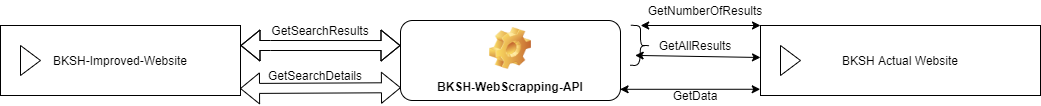

The diagram above was exported from draw.io. Its source (the exported page's mxGraphModel, read from the mxfile embedded in the PNG):
<mxGraphModel dx="1038" dy="552" grid="1" gridSize="10" guides="1" tooltips="1" connect="1" arrows="1" fold="1" page="1" pageScale="1" pageWidth="850" pageHeight="1100" math="0" shadow="0">
  <root>
    <mxCell id="0" />
    <mxCell id="1" parent="0" />
    <mxCell id="DEw0PqkQvVvgkEnsDiGK-2" value="BKSH-Improved-Website" style="html=1;whiteSpace=wrap;container=1;recursiveResize=0;collapsible=0;" vertex="1" parent="1">
      <mxGeometry x="40" y="80" width="240" height="70" as="geometry" />
    </mxCell>
    <mxCell id="DEw0PqkQvVvgkEnsDiGK-3" value="" style="triangle;html=1;whiteSpace=wrap;" vertex="1" parent="DEw0PqkQvVvgkEnsDiGK-2">
      <mxGeometry x="20" y="20" width="20" height="30" as="geometry" />
    </mxCell>
    <mxCell id="DEw0PqkQvVvgkEnsDiGK-7" value="BKSH-WebScrapping-API" style="label;whiteSpace=wrap;html=1;align=center;verticalAlign=bottom;spacingLeft=0;spacingBottom=4;imageAlign=center;imageVerticalAlign=top;image=img/clipart/Gear_128x128.png" vertex="1" parent="1">
      <mxGeometry x="440" y="75" width="220" height="80" as="geometry" />
    </mxCell>
    <mxCell id="DEw0PqkQvVvgkEnsDiGK-8" value="" style="shape=flexArrow;endArrow=classic;startArrow=classic;html=1;entryX=0;entryY=0.313;entryDx=0;entryDy=0;entryPerimeter=0;" edge="1" parent="1" target="DEw0PqkQvVvgkEnsDiGK-7">
      <mxGeometry width="50" height="50" relative="1" as="geometry">
        <mxPoint x="280" y="100" as="sourcePoint" />
        <mxPoint x="450" y="260" as="targetPoint" />
        <Array as="points">
          <mxPoint x="310" y="100" />
        </Array>
      </mxGeometry>
    </mxCell>
    <mxCell id="DEw0PqkQvVvgkEnsDiGK-9" value="BKSH Actual Website" style="html=1;whiteSpace=wrap;container=1;recursiveResize=0;collapsible=0;" vertex="1" parent="1">
      <mxGeometry x="800" y="80" width="280" height="70" as="geometry" />
    </mxCell>
    <mxCell id="DEw0PqkQvVvgkEnsDiGK-10" value="" style="triangle;html=1;whiteSpace=wrap;" vertex="1" parent="DEw0PqkQvVvgkEnsDiGK-9">
      <mxGeometry x="20" y="20" width="20" height="30" as="geometry" />
    </mxCell>
    <mxCell id="DEw0PqkQvVvgkEnsDiGK-11" value="GetSearchResults" style="text;html=1;strokeColor=none;fillColor=none;align=center;verticalAlign=middle;whiteSpace=wrap;rounded=0;" vertex="1" parent="1">
      <mxGeometry x="260" y="75" width="200" height="20" as="geometry" />
    </mxCell>
    <mxCell id="DEw0PqkQvVvgkEnsDiGK-16" value="" style="shape=curlyBracket;whiteSpace=wrap;html=1;rounded=1;rotation=-179;" vertex="1" parent="1">
      <mxGeometry x="669.83" y="80" width="20" height="40" as="geometry" />
    </mxCell>
    <mxCell id="DEw0PqkQvVvgkEnsDiGK-17" value="" style="endArrow=classic;startArrow=classic;html=1;exitX=0.5;exitY=1;exitDx=0;exitDy=0;" edge="1" parent="1" source="DEw0PqkQvVvgkEnsDiGK-16">
      <mxGeometry width="50" height="50" relative="1" as="geometry">
        <mxPoint x="750" y="130" as="sourcePoint" />
        <mxPoint x="800" y="80" as="targetPoint" />
      </mxGeometry>
    </mxCell>
    <mxCell id="DEw0PqkQvVvgkEnsDiGK-18" value="GetNumberOfResults" style="text;html=1;strokeColor=none;fillColor=none;align=center;verticalAlign=middle;whiteSpace=wrap;rounded=0;" vertex="1" parent="1">
      <mxGeometry x="669.83" y="55" width="150" height="20" as="geometry" />
    </mxCell>
    <mxCell id="DEw0PqkQvVvgkEnsDiGK-19" value="" style="endArrow=classic;startArrow=classic;html=1;exitX=0.75;exitY=0.25;exitDx=0;exitDy=0;exitPerimeter=0;" edge="1" parent="1" source="DEw0PqkQvVvgkEnsDiGK-16">
      <mxGeometry width="50" height="50" relative="1" as="geometry">
        <mxPoint x="750" y="150" as="sourcePoint" />
        <mxPoint x="800" y="112" as="targetPoint" />
      </mxGeometry>
    </mxCell>
    <mxCell id="DEw0PqkQvVvgkEnsDiGK-20" value="GetAllResults" style="text;html=1;strokeColor=none;fillColor=none;align=center;verticalAlign=middle;whiteSpace=wrap;rounded=0;" vertex="1" parent="1">
      <mxGeometry x="689.83" y="90" width="90.17" height="20" as="geometry" />
    </mxCell>
    <mxCell id="DEw0PqkQvVvgkEnsDiGK-21" value="" style="shape=flexArrow;endArrow=classic;startArrow=classic;html=1;exitX=0.998;exitY=0.9;exitDx=0;exitDy=0;entryX=0.002;entryY=0.84;entryDx=0;entryDy=0;entryPerimeter=0;exitPerimeter=0;" edge="1" parent="1" source="DEw0PqkQvVvgkEnsDiGK-2" target="DEw0PqkQvVvgkEnsDiGK-7">
      <mxGeometry width="50" height="50" relative="1" as="geometry">
        <mxPoint x="390" y="180" as="sourcePoint" />
        <mxPoint x="440" y="130" as="targetPoint" />
        <Array as="points" />
      </mxGeometry>
    </mxCell>
    <mxCell id="DEw0PqkQvVvgkEnsDiGK-22" value="GetSearchDetails" style="text;html=1;strokeColor=none;fillColor=none;align=center;verticalAlign=middle;whiteSpace=wrap;rounded=0;" vertex="1" parent="1">
      <mxGeometry x="310" y="120" width="90" height="20" as="geometry" />
    </mxCell>
    <mxCell id="DEw0PqkQvVvgkEnsDiGK-23" value="" style="endArrow=classic;startArrow=classic;html=1;exitX=0.998;exitY=0.86;exitDx=0;exitDy=0;entryX=-0.001;entryY=0.911;entryDx=0;entryDy=0;entryPerimeter=0;exitPerimeter=0;" edge="1" parent="1" source="DEw0PqkQvVvgkEnsDiGK-7" target="DEw0PqkQvVvgkEnsDiGK-9">
      <mxGeometry width="50" height="50" relative="1" as="geometry">
        <mxPoint x="750" y="180" as="sourcePoint" />
        <mxPoint x="800" y="130" as="targetPoint" />
      </mxGeometry>
    </mxCell>
    <mxCell id="DEw0PqkQvVvgkEnsDiGK-24" value="GetData" style="text;html=1;strokeColor=none;fillColor=none;align=center;verticalAlign=middle;whiteSpace=wrap;rounded=0;" vertex="1" parent="1">
      <mxGeometry x="714.91" y="140" width="40" height="20" as="geometry" />
    </mxCell>
  </root>
</mxGraphModel>